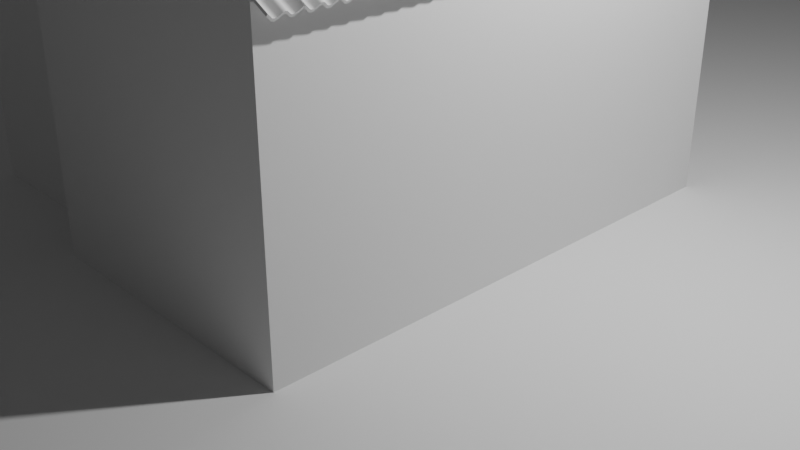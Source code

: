 # Source: House.blend  (saved by Blender 3.4.6; exported with 4.5.12 LTS)
import bpy
from mathutils import Matrix  # noqa: F401  (used for matrix-valued properties, if any)

bpy.ops.wm.read_factory_settings(use_empty=True)
scene = bpy.context.scene
scene.name = 'Scene'

# ---- collections
col_collection = bpy.data.collections.new('Collection'); scene.collection.children.link(col_collection)

# ---- materials (node trees are filled in below, after node groups)
mat_material = bpy.data.materials.new('Material')
mat_material.alpha_threshold = 0.0
mat_material.use_transparent_shadow = False
mat_material.roughness = 0.5
mat_material.line_color = (0.0, 0.0, 0.0, 1.0)

# ---- node groups
ng_auto_smooth = bpy.data.node_groups.new('Auto Smooth', 'GeometryNodeTree')
_s = ng_auto_smooth.interface.new_socket(name='Geometry', in_out='OUTPUT', socket_type='NodeSocketGeometry')
_s = ng_auto_smooth.interface.new_socket(name='Geometry', in_out='INPUT', socket_type='NodeSocketGeometry')
_s = ng_auto_smooth.interface.new_socket(name='Angle', in_out='INPUT', socket_type='NodeSocketFloat')
_s.subtype = 'ANGLE'
_s.min_value = 0.0
_s.max_value = 3.142
ng_auto_smooth.is_modifier = True
_N = ng_auto_smooth.nodes; _L = ng_auto_smooth.links
n0 = _N.new('NodeGroupOutput'); n0.name = 'Group Output'; n0.location = (480, -100)
n1 = _N.new('NodeGroupInput'); n1.name = 'Group Input'; n1.location = (-420, -300)
n2 = _N.new('NodeGroupInput'); n2.name = 'Group Input.001'; n2.location = (-60, -100)
n3 = _N.new('GeometryNodeSetShadeSmooth'); n3.name = 'Set Shade Smooth'; n3.location = (120, -100)
n3.domain = 'EDGE'
n4 = _N.new('GeometryNodeSetShadeSmooth'); n4.name = 'Set Shade Smooth.001'; n4.location = (300, -100)
n5 = _N.new('GeometryNodeInputMeshEdgeAngle'); n5.name = 'Edge Angle'; n5.location = (-420, -220)
n6 = _N.new('GeometryNodeInputEdgeSmooth'); n6.name = 'Is Edge Smooth'; n6.location = (-60, -160)
n7 = _N.new('GeometryNodeInputShadeSmooth'); n7.name = 'Is Face Smooth'; n7.location = (-240, -340)
n8 = _N.new('FunctionNodeBooleanMath'); n8.name = 'Boolean Math'; n8.location = (-60, -220)
n9 = _N.new('FunctionNodeCompare'); n9.name = 'Compare'; n9.location = (-240, -180)
n9.operation = 'LESS_EQUAL'
_L.new(n5.outputs[0], n9.inputs[0])
_L.new(n4.outputs[0], n0.inputs[0])
_L.new(n1.outputs[1], n9.inputs[1])
_L.new(n9.outputs[0], n8.inputs[0])
_L.new(n7.outputs[0], n8.inputs[1])
_L.new(n2.outputs[0], n3.inputs[0])
_L.new(n6.outputs[0], n3.inputs[1])
_L.new(n3.outputs[0], n4.inputs[0])
_L.new(n8.outputs[0], n3.inputs[2])
n0.is_active_output = True

# ---- material node trees
mat_material.use_nodes = True; mat_material.node_tree.nodes.clear()
_N = mat_material.node_tree.nodes; _L = mat_material.node_tree.links
n0 = _N.new('ShaderNodeOutputMaterial'); n0.name = 'Material Output'; n0.location = (300, 300)
n1 = _N.new('ShaderNodeBsdfPrincipled'); n1.name = 'Principled BSDF'; n1.location = (10, 300)
n1.distribution = 'GGX'
n1.subsurface_method = 'RANDOM_WALK_SKIN'
n1.inputs[3].default_value = 1.45
n1.inputs[27].default_value = (0.0, 0.0, 0.0, 1.0)
n1.inputs[28].default_value = 1.0
_L.new(n1.outputs[0], n0.inputs[0])
n0.is_active_output = True

# ---- world
world_world = bpy.data.worlds.new('World'); scene.world = world_world
world_world.use_nodes = True; world_world.node_tree.nodes.clear()
_N = world_world.node_tree.nodes; _L = world_world.node_tree.links
n0 = _N.new('ShaderNodeOutputWorld'); n0.name = 'World Output'; n0.location = (300, 300)
n1 = _N.new('ShaderNodeBackground'); n1.name = 'Background'; n1.location = (10, 300)
n1.inputs[0].default_value = (0.05088, 0.05088, 0.05088, 1.0)
_L.new(n1.outputs[0], n0.inputs[0])
n0.is_active_output = True
world_world.color = (0.05088, 0.05088, 0.05088)
world_world.use_sun_shadow = False
world_world.sun_shadow_jitter_overblur = 0.0

# ---- cameras
cam_camera = bpy.data.cameras.new('Camera')
cam_camera.clip_end = 100.0
cam_camera.ortho_scale = 7.314

# ---- lights
light_light = bpy.data.lights.new('Light', 'POINT')
light_light.transmission_factor = 0.0
light_light.energy = 1000.0
light_light.shadow_soft_size = 0.1
light_light.shadow_maximum_resolution = 0.006
light_light.use_absolute_resolution = True

# ---- meshes
me_cube = bpy.data.meshes.new('Cube')
me_cube.from_pydata([(1.0, 1.0, 1.0), (1.0, 1.0, -1.0), (1.0, -1.0, 1.0), (1.0, -1.0, -1.0), (-1.0, 1.0, 1.0), (-1.0, 1.0, -1.0), (-1.0, -1.0, 1.0), (-1.0, -1.0, -1.0), (-0.007665, 1.0, -1.0), (-0.007665, -1.0, 2.005), (-0.007665, -1.0, -1.0), (-0.007665, 1.0, 2.005)], [], [(11, 4, 6, 9), (10, 9, 6, 7), (7, 6, 4, 5), (8, 1, 3, 10), (1, 0, 2, 3), (8, 11, 0, 1), (5, 4, 11, 8), (5, 8, 10, 7), (3, 2, 9, 10), (0, 11, 9, 2)])
_uv = me_cube.uv_layers.new(name='UVMap')
_uv.uv.foreach_set('vector', [0.751, 0.5, 0.875, 0.5, 0.875, 0.75, 0.751, 0.75, 0.375, 0.876, 0.625, 0.876, 0.625, 1.0, 0.375, 1.0, 0.375, 0.0, 0.625, 0.0, 0.625, 0.25, 0.375, 0.25, 0.249, 0.5, 0.375, 0.5, 0.375, 0.75, 0.249, 0.75, 0.375, 0.5, 0.625, 0.5, 0.625, 0.75, 0.375, 0.75, 0.375, 0.374, 0.625, 0.374, 0.625, 0.5, 0.375, 0.5, 0.375, 0.25, 0.625, 0.25, 0.625, 0.374, 0.375, 0.374, 0.125, 0.5, 0.249, 0.5, 0.249, 0.75, 0.125, 0.75, 0.375, 0.75, 0.625, 0.75, 0.625, 0.876, 0.375, 0.876, 0.625, 0.5, 0.751, 0.5, 0.751, 0.75, 0.625, 0.75])
me_cube.materials.append(mat_material)
me_cube.use_mirror_vertex_groups = False
me_cube.update()
me_plane = bpy.data.meshes.new('Plane')
me_plane.from_pydata([(-1.0, -1.0, 0.0), (1.0, -1.0, 0.0), (-1.0, 1.0, 0.0), (1.0, 1.0, 0.0)], [], [(0, 1, 3, 2)])
_uv = me_plane.uv_layers.new(name='UVMap')
_uv.uv.foreach_set('vector', [0.0, 0.0, 1.0, 0.0, 1.0, 1.0, 0.0, 1.0])
me_plane.update()
me_cube_001 = bpy.data.meshes.new('Cube.001')
me_cube_001.from_pydata([(-0.6435, -0.3594, 0.07255), (-0.6435, 0.3594, 0.07255), (0.6488, -0.3594, 0.07255), (0.6488, 0.3594, 0.07255), (-0.222, -0.3594, -0.02412), (-0.4248, -0.3594, -0.02376), (-0.2686, -0.3594, -0.03766), (-0.3234, -0.3594, -0.04234), (-0.3783, -0.3594, -0.03746), (0.1011, -0.3594, 0.0283), (-0.1019, -0.3594, 0.0283), (0.05451, -0.3594, 0.04187), (-0.0003981, -0.3594, 0.04663), (-0.05531, -0.3594, 0.04187), (0.4243, -0.3594, -0.02447), (0.2212, -0.3594, -0.02412), (0.3777, -0.3594, -0.0379), (0.3227, -0.3594, -0.04255), (0.2678, -0.3594, -0.03771), (0.2212, 0.3594, -0.02412), (0.4243, 0.3594, -0.02447), (0.2678, 0.3594, -0.03771), (0.3227, 0.3594, -0.04255), (0.3777, 0.3594, -0.0379), (-0.1019, 0.3594, 0.0283), (0.1011, 0.3594, 0.0283), (-0.05531, 0.3594, 0.04187), (-0.0003981, 0.3594, 0.04663), (0.05451, 0.3594, 0.04187), (-0.4248, 0.3594, -0.02376), (-0.222, 0.3594, -0.02412), (-0.3783, 0.3594, -0.03746), (-0.3234, 0.3594, -0.04234), (-0.2686, 0.3594, -0.03766)], [], [(4, 10, 24, 30), (9, 15, 19, 25), (14, 2, 3, 20), (4, 30, 33, 6), (6, 33, 32, 7), (7, 32, 31, 8), (8, 31, 29, 5), (9, 25, 28, 11), (11, 28, 27, 12), (12, 27, 26, 13), (13, 26, 24, 10), (14, 20, 23, 16), (16, 23, 22, 17), (17, 22, 21, 18), (18, 21, 19, 15), (0, 5, 29, 1)])
me_cube_001.polygons.foreach_set('use_smooth', [True] * 16)
_uv = me_cube_001.uv_layers.new(name='UVMap')
_uv.uv.foreach_set('vector', [0.3261, 0.0, 0.4191, 0.0, 0.4191, 1.0, 0.3261, 1.0, 0.5761, 0.0, 0.6691, 0.0, 0.6691, 1.0, 0.5761, 1.0, 0.8262, 0.0, 1.0, 0.0, 1.0, 1.0, 0.8262, 1.0, 0.3261, 0.0, 0.3261, 1.0, 0.292, 1.0, 0.292, 0.0, 0.292, 0.0, 0.292, 1.0, 0.2476, 1.0, 0.2476, 0.0, 0.2476, 0.0, 0.2476, 1.0, 0.2033, 1.0, 0.2033, 0.0, 0.2033, 0.0, 0.2033, 1.0, 0.1692, 1.0, 0.1692, 0.0, 0.5761, 0.0, 0.5761, 1.0, 0.542, 1.0, 0.542, 0.0, 0.542, 0.0, 0.542, 1.0, 0.4976, 1.0, 0.4976, 0.0, 0.4976, 0.0, 0.4976, 1.0, 0.4532, 1.0, 0.4532, 0.0, 0.4532, 0.0, 0.4532, 1.0, 0.4191, 1.0, 0.4191, 0.0, 0.8262, 0.0, 0.8262, 1.0, 0.7921, 1.0, 0.7921, 0.0, 0.7921, 0.0, 0.7921, 1.0, 0.7476, 1.0, 0.7476, 0.0, 0.7476, 0.0, 0.7476, 1.0, 0.7032, 1.0, 0.7032, 0.0, 0.7032, 0.0, 0.7032, 1.0, 0.6691, 1.0, 0.6691, 0.0, 0.0, 0.0, 0.1692, 0.0, 0.1692, 1.0, 0.0, 1.0])
me_cube_001.materials.append(mat_material)
me_cube_001.use_mirror_vertex_groups = False
me_cube_001.update()
me_cube_002 = bpy.data.meshes.new('Cube.002')
me_cube_002.from_pydata([(-1.0, -1.0, -1.0), (-1.0, -1.0, 1.0), (-1.0, 1.0, -1.0), (-1.0, 1.0, 1.0), (1.0, -1.0, -1.0), (1.0, -1.0, 1.0), (1.0, 1.0, -1.0), (1.0, 1.0, 1.0)], [], [(0, 1, 3, 2), (2, 3, 7, 6), (6, 7, 5, 4), (4, 5, 1, 0), (2, 6, 4, 0), (7, 3, 1, 5)])
_uv = me_cube_002.uv_layers.new(name='UVMap')
_uv.uv.foreach_set('vector', [0.375, 0.0, 0.625, 0.0, 0.625, 0.25, 0.375, 0.25, 0.375, 0.25, 0.625, 0.25, 0.625, 0.5, 0.375, 0.5, 0.375, 0.5, 0.625, 0.5, 0.625, 0.75, 0.375, 0.75, 0.375, 0.75, 0.625, 0.75, 0.625, 1.0, 0.375, 1.0, 0.125, 0.5, 0.375, 0.5, 0.375, 0.75, 0.125, 0.75, 0.625, 0.5, 0.875, 0.5, 0.875, 0.75, 0.625, 0.75])
me_cube_002.update()
me_cube_003 = bpy.data.meshes.new('Cube.003')
me_cube_003.from_pydata([(-1.0, -1.0, -1.0), (-1.0, -1.0, 1.0), (-1.0, 1.0, -1.0), (-1.0, 1.0, 1.0), (1.0, -1.0, -1.0), (1.0, -1.0, 1.0), (1.0, 1.0, -1.0), (1.0, 1.0, 1.0)], [], [(0, 1, 3, 2), (2, 3, 7, 6), (6, 7, 5, 4), (4, 5, 1, 0), (2, 6, 4, 0), (7, 3, 1, 5)])
_uv = me_cube_003.uv_layers.new(name='UVMap')
_uv.uv.foreach_set('vector', [0.375, 0.0, 0.625, 0.0, 0.625, 0.25, 0.375, 0.25, 0.375, 0.25, 0.625, 0.25, 0.625, 0.5, 0.375, 0.5, 0.375, 0.5, 0.625, 0.5, 0.625, 0.75, 0.375, 0.75, 0.375, 0.75, 0.625, 0.75, 0.625, 1.0, 0.375, 1.0, 0.125, 0.5, 0.375, 0.5, 0.375, 0.75, 0.125, 0.75, 0.625, 0.5, 0.875, 0.5, 0.875, 0.75, 0.625, 0.75])
me_cube_003.update()
me_cube_006 = bpy.data.meshes.new('Cube.006')
me_cube_006.from_pydata([(-1.0, -1.0, -1.0), (-1.0, -1.0, 1.0), (-1.0, 1.0, -1.0), (-1.0, 1.0, 1.0), (1.0, -1.0, -1.0), (1.0, -1.0, 1.0), (1.0, 1.0, -1.0), (1.0, 1.0, 1.0)], [], [(0, 1, 3, 2), (2, 3, 7, 6), (6, 7, 5, 4), (4, 5, 1, 0), (2, 6, 4, 0), (7, 3, 1, 5)])
_uv = me_cube_006.uv_layers.new(name='UVMap')
_uv.uv.foreach_set('vector', [0.375, 0.0, 0.625, 0.0, 0.625, 0.25, 0.375, 0.25, 0.375, 0.25, 0.625, 0.25, 0.625, 0.5, 0.375, 0.5, 0.375, 0.5, 0.625, 0.5, 0.625, 0.75, 0.375, 0.75, 0.375, 0.75, 0.625, 0.75, 0.625, 1.0, 0.375, 1.0, 0.125, 0.5, 0.375, 0.5, 0.375, 0.75, 0.125, 0.75, 0.625, 0.5, 0.875, 0.5, 0.875, 0.75, 0.625, 0.75])
me_cube_006.update()
me_cube_007 = bpy.data.meshes.new('Cube.007')
me_cube_007.from_pydata([(-1.0, -1.0, -1.0), (-1.0, -1.0, 1.0), (-1.0, 1.0, -1.0), (-1.0, 1.0, 1.0), (1.0, -1.0, -1.0), (1.0, -1.0, 1.0), (1.0, 1.0, -1.0), (1.0, 1.0, 1.0)], [], [(0, 1, 3, 2), (2, 3, 7, 6), (6, 7, 5, 4), (4, 5, 1, 0), (2, 6, 4, 0), (7, 3, 1, 5)])
_uv = me_cube_007.uv_layers.new(name='UVMap')
_uv.uv.foreach_set('vector', [0.375, 0.0, 0.625, 0.0, 0.625, 0.25, 0.375, 0.25, 0.375, 0.25, 0.625, 0.25, 0.625, 0.5, 0.375, 0.5, 0.375, 0.5, 0.625, 0.5, 0.625, 0.75, 0.375, 0.75, 0.375, 0.75, 0.625, 0.75, 0.625, 1.0, 0.375, 1.0, 0.125, 0.5, 0.375, 0.5, 0.375, 0.75, 0.125, 0.75, 0.625, 0.5, 0.875, 0.5, 0.875, 0.75, 0.625, 0.75])
me_cube_007.update()

# ---- objects
ob_cube = bpy.data.objects.new('Cube', me_cube)
ob_light = bpy.data.objects.new('Light', light_light)
ob_camera = bpy.data.objects.new('Camera', cam_camera)
ob_plane = bpy.data.objects.new('Plane', me_plane)
ob_cube_001 = bpy.data.objects.new('Cube.001', me_cube_001)
ob_cube_002 = bpy.data.objects.new('Cube.002', me_cube_002)
ob_cube_003 = bpy.data.objects.new('Cube.003', me_cube_003)
ob_cube_004 = bpy.data.objects.new('Cube.004', me_cube_006)
ob_cube_005 = bpy.data.objects.new('Cube.005', me_cube_007)

# ---- transforms, parenting, visibility, modifiers, constraints
ob_cube.location = (0.0, 0.0, 1.5)
ob_cube.scale = (1.548, 2.782, 1.548)
ob_cube.lock_rotations_4d = False
ob_cube.empty_display_type = 'ARROWS'
ob_cube.lineart.crease_threshold = 0.0
_m = ob_cube.modifiers.new('BTool_Cube.002', 'BOOLEAN')
_m.object = ob_cube_002
ob_light.location = (4.076, 1.005, 5.904)
ob_light.rotation_euler = (0.6503, 0.05522, 1.866)
ob_light.lock_rotations_4d = False
ob_light.empty_display_type = 'ARROWS'
ob_light.color = (0.0, 0.0, 0.0, 0.0)
ob_light.lineart.crease_threshold = 0.0
ob_camera.location = (7.359, -6.926, 4.958)
ob_camera.rotation_euler = (1.109, 0.0, 0.8149)
ob_camera.lock_rotations_4d = False
ob_camera.empty_display_type = 'ARROWS'
ob_camera.color = (0.0, 0.0, 0.0, 0.0)
ob_camera.display_type = 'WIRE'
ob_camera.lineart.crease_threshold = 0.0
ob_plane.location = (0.0, 0.0, 0.0)
ob_plane.scale = (20.0, 20.0, 20.0)
ob_cube_001.location = (1.573, -2.646, 3.073)
ob_cube_001.rotation_euler = (0.5042, -3.226e-08, 1.571)
ob_cube_001.scale = (0.2334, 0.5169, 0.5021)
ob_cube_001.lock_rotations_4d = False
ob_cube_001.empty_display_type = 'ARROWS'
ob_cube_001.lineart.crease_threshold = 0.0
_m = ob_cube_001.modifiers.new('Solidify', 'SOLIDIFY')
_m.thickness = 0.05
_m = ob_cube_001.modifiers.new('Array', 'ARRAY')
_m.count = 18
_m = ob_cube_001.modifiers.new('Array.001', 'ARRAY')
_m.count = 8
_m.relative_offset_displace = (0.0, 0.75, 1.0)
_m = ob_cube_001.modifiers.new('Mirror', 'MIRROR')
_m.mirror_object = ob_cube
_m = ob_cube_001.modifiers.new('Auto Smooth', 'NODES')
_m.node_group = ng_auto_smooth
_gi = [s.identifier for s in ng_auto_smooth.interface.items_tree if s.item_type == 'SOCKET' and s.in_out == 'INPUT']
_m[_gi[1]] = 0.5236  # Angle
ob_cube_002.location = (-0.02241, 2.769, 1.139)
ob_cube_002.scale = (0.2874, 0.2874, -0.6143)
ob_cube_002.hide_render = True
ob_cube_002.visible_camera = False
ob_cube_002.visible_diffuse = False
ob_cube_002.visible_glossy = False
ob_cube_002.visible_transmission = False
ob_cube_002.visible_volume_scatter = False
ob_cube_002.display_type = 'BOUNDS'
ob_cube_003.location = (-0.01446, 2.944, 0.4562)
ob_cube_003.scale = (0.3446, 0.1653, 0.07884)
_m = ob_cube_003.modifiers.new('Array', 'ARRAY')
_m.count = 4
_m.relative_offset_displace = (0.0, 0.8, -1.1)
ob_cube_004.location = (-2.643, 0.02588, 1.097)
ob_cube_004.scale = (1.094, 2.357, 1.13)
_m = ob_cube_004.modifiers.new('BTool_Cube.005', 'BOOLEAN')
_m.object = ob_cube_005
ob_cube_005.location = (-2.654, 0.2349, 1.004)
ob_cube_005.scale = (1.0, 2.396, 1.0)
ob_cube_005.hide_render = True
ob_cube_005.visible_camera = False
ob_cube_005.visible_diffuse = False
ob_cube_005.visible_glossy = False
ob_cube_005.visible_transmission = False
ob_cube_005.visible_volume_scatter = False
ob_cube_005.display_type = 'BOUNDS'

# ---- collection membership
col_collection.objects.link(ob_cube)
col_collection.objects.link(ob_light)
col_collection.objects.link(ob_camera)
col_collection.objects.link(ob_plane)
col_collection.objects.link(ob_cube_001)
col_collection.objects.link(ob_cube_002)
col_collection.objects.link(ob_cube_003)
col_collection.objects.link(ob_cube_004)
col_collection.objects.link(ob_cube_005)

# ---- scene / render settings (as saved in the file)
scene.camera = ob_camera
scene.frame_start = 1; scene.frame_end = 250; scene.frame_set(1)
scene.render.engine = 'BLENDER_EEVEE_NEXT'
scene.cycles.sampling_pattern = 'TABULATED_SOBOL'
scene.cycles.use_light_tree = False
scene.view_settings.view_transform = 'Filmic'
bpy.context.view_layer.update()
